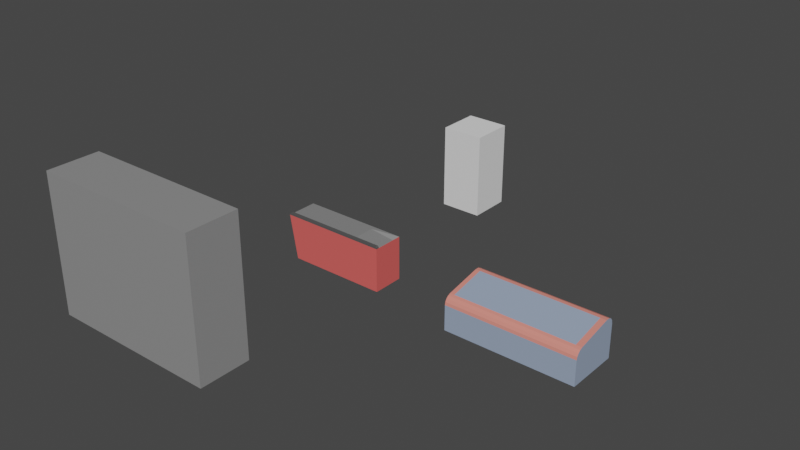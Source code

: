 # Source: shop_props.blend  (saved by Blender 3.6.13; exported with 4.5.12 LTS)
import bpy
from mathutils import Matrix  # noqa: F401  (used for matrix-valued properties, if any)

bpy.ops.wm.read_factory_settings(use_empty=True)
scene = bpy.context.scene
scene.name = 'Scene'

# ---- collections
col_collection = bpy.data.collections.new('Collection'); scene.collection.children.link(col_collection)

# ---- materials (node trees are filled in below, after node groups)
mat_material_001 = bpy.data.materials.new('Material.001')
mat_material_001.use_transparent_shadow = False
mat_material_002 = bpy.data.materials.new('Material.002')
mat_material_002.use_transparent_shadow = False
mat_material_003 = bpy.data.materials.new('Material.003')
mat_material_003.use_transparent_shadow = False
mat_material_004 = bpy.data.materials.new('Material.004')
mat_material_004.use_transparent_shadow = False
mat_material_005 = bpy.data.materials.new('Material.005')
mat_material_005.use_transparent_shadow = False
mat_material_006 = bpy.data.materials.new('Material.006')
mat_material_006.use_transparent_shadow = False

# ---- material node trees
mat_material_001.use_nodes = True; mat_material_001.node_tree.nodes.clear()
_N = mat_material_001.node_tree.nodes; _L = mat_material_001.node_tree.links
n0 = _N.new('ShaderNodeBsdfPrincipled'); n0.name = 'Principled BSDF'; n0.location = (10, 300)
n0.distribution = 'GGX'
n0.subsurface_method = 'RANDOM_WALK_SKIN'
n0.inputs[0].default_value = (0.237, 0.237, 0.237, 1.0)
n0.inputs[3].default_value = 1.45
n0.inputs[27].default_value = (0.0, 0.0, 0.0, 1.0)
n0.inputs[28].default_value = 1.0
n1 = _N.new('ShaderNodeOutputMaterial'); n1.name = 'Material Output'; n1.location = (300, 300)
_L.new(n0.outputs[0], n1.inputs[0])
n1.is_active_output = True
mat_material_002.use_nodes = True; mat_material_002.node_tree.nodes.clear()
_N = mat_material_002.node_tree.nodes; _L = mat_material_002.node_tree.links
n0 = _N.new('ShaderNodeBsdfPrincipled'); n0.name = 'Principled BSDF'; n0.location = (10, 300)
n0.distribution = 'GGX'
n0.subsurface_method = 'RANDOM_WALK_SKIN'
n0.inputs[0].default_value = (0.8, 0.1206, 0.1116, 1.0)
n0.inputs[3].default_value = 1.45
n0.inputs[27].default_value = (0.0, 0.0, 0.0, 1.0)
n0.inputs[28].default_value = 1.0
n1 = _N.new('ShaderNodeOutputMaterial'); n1.name = 'Material Output'; n1.location = (300, 300)
_L.new(n0.outputs[0], n1.inputs[0])
n1.is_active_output = True
mat_material_003.use_nodes = True; mat_material_003.node_tree.nodes.clear()
_N = mat_material_003.node_tree.nodes; _L = mat_material_003.node_tree.links
n0 = _N.new('ShaderNodeBsdfPrincipled'); n0.name = 'Principled BSDF'; n0.location = (10, 300)
n0.distribution = 'GGX'
n0.subsurface_method = 'RANDOM_WALK_SKIN'
n0.inputs[0].default_value = (0.09285, 0.09285, 0.09285, 1.0)
n0.inputs[3].default_value = 1.45
n0.inputs[27].default_value = (0.0, 0.0, 0.0, 1.0)
n0.inputs[28].default_value = 1.0
n1 = _N.new('ShaderNodeOutputMaterial'); n1.name = 'Material Output'; n1.location = (300, 300)
_L.new(n0.outputs[0], n1.inputs[0])
n1.is_active_output = True
mat_material_004.use_nodes = True; mat_material_004.node_tree.nodes.clear()
_N = mat_material_004.node_tree.nodes; _L = mat_material_004.node_tree.links
n0 = _N.new('ShaderNodeBsdfPrincipled'); n0.name = 'Principled BSDF'; n0.location = (10, 300)
n0.distribution = 'GGX'
n0.subsurface_method = 'RANDOM_WALK_SKIN'
n0.inputs[0].default_value = (0.2697, 0.2697, 0.2697, 1.0)
n0.inputs[3].default_value = 1.45
n0.inputs[27].default_value = (0.0, 0.0, 0.0, 1.0)
n0.inputs[28].default_value = 1.0
n1 = _N.new('ShaderNodeOutputMaterial'); n1.name = 'Material Output'; n1.location = (300, 300)
_L.new(n0.outputs[0], n1.inputs[0])
n1.is_active_output = True
mat_material_005.use_nodes = True; mat_material_005.node_tree.nodes.clear()
_N = mat_material_005.node_tree.nodes; _L = mat_material_005.node_tree.links
n0 = _N.new('ShaderNodeBsdfPrincipled'); n0.name = 'Principled BSDF'; n0.location = (10, 300)
n0.distribution = 'GGX'
n0.subsurface_method = 'RANDOM_WALK_SKIN'
n0.inputs[0].default_value = (0.3166, 0.392, 0.5288, 1.0)
n0.inputs[3].default_value = 1.45
n0.inputs[27].default_value = (0.0, 0.0, 0.0, 1.0)
n0.inputs[28].default_value = 1.0
n1 = _N.new('ShaderNodeOutputMaterial'); n1.name = 'Material Output'; n1.location = (300, 300)
_L.new(n0.outputs[0], n1.inputs[0])
n1.is_active_output = True
mat_material_006.use_nodes = True; mat_material_006.node_tree.nodes.clear()
_N = mat_material_006.node_tree.nodes; _L = mat_material_006.node_tree.links
n0 = _N.new('ShaderNodeBsdfPrincipled'); n0.name = 'Principled BSDF'; n0.location = (10, 300)
n0.distribution = 'GGX'
n0.subsurface_method = 'RANDOM_WALK_SKIN'
n0.inputs[0].default_value = (0.8, 0.255, 0.2057, 1.0)
n0.inputs[3].default_value = 1.45
n0.inputs[27].default_value = (0.0, 0.0, 0.0, 1.0)
n0.inputs[28].default_value = 1.0
n1 = _N.new('ShaderNodeOutputMaterial'); n1.name = 'Material Output'; n1.location = (300, 300)
_L.new(n0.outputs[0], n1.inputs[0])
n1.is_active_output = True

# ---- world
world_world = bpy.data.worlds.new('World'); scene.world = world_world
world_world.use_nodes = True; world_world.node_tree.nodes.clear()
_N = world_world.node_tree.nodes; _L = world_world.node_tree.links
n0 = _N.new('ShaderNodeOutputWorld'); n0.name = 'World Output'; n0.location = (300, 300)
n1 = _N.new('ShaderNodeBackground'); n1.name = 'Background'; n1.location = (10, 300)
n1.inputs[0].default_value = (0.05088, 0.05088, 0.05088, 1.0)
_L.new(n1.outputs[0], n0.inputs[0])
n0.is_active_output = True
world_world.color = (0.05088, 0.05088, 0.05088)
world_world.use_sun_shadow = False
world_world.sun_shadow_jitter_overblur = 0.0

# ---- meshes
me_cube_001 = bpy.data.meshes.new('Cube.001')
me_cube_001.from_pydata([(-1.0, -1.0, -1.0), (-1.0, -1.0, 1.0), (-1.0, 1.0, -1.0), (-1.0, 1.0, 1.0), (1.0, -1.0, -1.0), (1.0, -1.0, 1.0), (1.0, 1.0, -1.0), (1.0, 1.0, 1.0)], [], [(0, 1, 3, 2), (2, 3, 7, 6), (6, 7, 5, 4), (4, 5, 1, 0), (2, 6, 4, 0), (7, 3, 1, 5)])
_uv = me_cube_001.uv_layers.new(name='UVMap')
_uv.uv.foreach_set('vector', [0.375, 0.0, 0.625, 0.0, 0.625, 0.25, 0.375, 0.25, 0.375, 0.25, 0.625, 0.25, 0.625, 0.5, 0.375, 0.5, 0.375, 0.5, 0.625, 0.5, 0.625, 0.75, 0.375, 0.75, 0.375, 0.75, 0.625, 0.75, 0.625, 1.0, 0.375, 1.0, 0.125, 0.5, 0.375, 0.5, 0.375, 0.75, 0.125, 0.75, 0.625, 0.5, 0.875, 0.5, 0.875, 0.75, 0.625, 0.75])
me_cube_001.update()
me_cube_002 = bpy.data.meshes.new('Cube.002')
me_cube_002.from_pydata([(0.3186, -0.6195, 1.014), (-0.6209, 0.0, 1.014), (1.0, -0.7314, 0.0), (0.9327, -0.6195, 0.9396), (1.0, 0.0, 0.0), (1.0, 0.0, 1.014), (-1.307, 0.0, 0.0), (-1.307, -0.7314, 0.0), (-1.494, -0.7314, 1.014), (-1.494, 0.0, 1.014), (-0.6209, -0.6592, 1.014), (1.0, -0.6592, 1.014), (-1.494, -0.6592, 1.014), (-0.6209, -0.7314, 1.066), (-0.6209, -0.6592, 1.066), (-1.466, -0.7314, 1.066), (-1.494, -0.7314, 1.038), (-1.494, -0.6592, 1.038), (-1.466, -0.6592, 1.066), (0.9758, -0.7314, 1.066), (1.0, -0.7314, 1.042), (1.0, -0.6592, 1.042), (0.9758, -0.6592, 1.066), (1.0, -0.7314, 1.014), (1.0, -0.7314, 0.0), (-1.307, -0.7314, 0.0), (-1.494, -0.7314, 1.014), (-0.6209, -0.7314, 1.014), (0.3186, -0.1048, 1.014), (0.9327, -0.1048, 0.9396), (1.0, -0.7314, 1.014)], [], [(27, 1, 9, 8), (9, 5, 4, 6), (4, 5, 30, 2), (2, 7, 6, 4), (2, 30, 23, 24), (29, 28, 0, 3), (7, 8, 9, 6), (8, 27, 30, 20, 19, 13, 15, 16), (12, 8, 16, 17), (11, 30, 20, 21), (19, 13, 15, 18, 14, 22), (17, 16, 15, 18), (10, 12, 17, 18, 14, 22, 21, 11), (21, 20, 19, 22), (23, 26, 25, 24), (8, 7, 25, 26), (30, 8, 26, 23), (7, 2, 24, 25), (0, 28, 1, 27), (28, 29, 5, 1), (29, 3, 30, 5), (3, 0, 27, 30)])
me_cube_002.polygons.foreach_set('material_index', [0, 1, 1, 0, 0, 0, 1, 2, 2, 2, 2, 2, 2, 2, 1, 0, 0, 0, 0, 0, 0, 0])
_uv = me_cube_002.uv_layers.new(name='UVMap')
_uv.uv.foreach_set('vector', [0.875, 0.75, 0.875, 0.5, 0.875, 0.5, 0.875, 0.75, 0.625, 0.25, 0.625, 0.5, 0.375, 0.5, 0.375, 0.25, 0.375, 0.5, 0.625, 0.5, 0.625, 0.75, 0.375, 0.75, 0.375, 0.75, 0.125, 0.75, 0.125, 0.5, 0.375, 0.5, 0.0, 0.0, 0.0, 0.0, 0.0, 0.0, 0.0, 0.0, 0.6417, 0.537, 0.8583, 0.537, 0.8583, 0.713, 0.6417, 0.713, 0.375, 0.0, 0.625, 0.0, 0.625, 0.25, 0.375, 0.25, 0.625, 1.0, 0.875, 0.75, 0.625, 0.75, 0.625, 0.75, 0.6287, 0.75, 0.625, 1.0, 0.625, 1.0, 0.625, 1.0, 0.0, 0.0, 0.0, 0.0, 0.0, 0.0, 0.0, 0.0, 0.0, 0.0, 0.0, 0.0, 0.0, 0.0, 0.0, 0.0, 0.625, 0.7537, 0.875, 0.75, 0.875, 0.75, 0.875, 0.75, 0.625, 1.0, 0.625, 0.7537, 0.875, 0.75, 0.875, 0.75, 0.875, 0.75, 0.875, 0.75, 0.0, 0.0, 0.0, 0.0, 0.0, 0.0, 0.0, 0.0, 0.0, 0.0, 0.0, 0.0, 0.0, 0.0, 0.0, 0.0, 0.625, 0.75, 0.625, 0.75, 0.625, 0.7537, 0.625, 0.7537, 0.625, 0.75, 0.625, 0.0, 0.375, 0.0, 0.375, 0.75, 0.625, 0.0, 0.375, 0.0, 0.375, 0.0, 0.625, 0.0, 0.0, 0.0, 0.0, 0.0, 0.0, 0.0, 0.0, 0.0, 0.125, 0.75, 0.375, 0.75, 0.375, 0.75, 0.125, 0.75, 0.8583, 0.713, 0.8583, 0.537, 0.875, 0.5, 0.875, 0.75, 0.8583, 0.537, 0.6417, 0.537, 0.625, 0.5, 0.875, 0.5, 0.6417, 0.537, 0.6417, 0.713, 0.625, 0.75, 0.625, 0.5, 0.6417, 0.713, 0.8583, 0.713, 0.875, 0.75, 0.625, 0.75])
me_cube_002.materials.append(mat_material_001)
me_cube_002.materials.append(mat_material_002)
me_cube_002.materials.append(mat_material_003)
me_cube_002.update()
me_cube_003 = bpy.data.meshes.new('Cube.003')
me_cube_003.from_pydata([(-2.5, -0.7582, -1.991), (-2.5, -0.7582, 2.009), (-2.5, 0.7496, -1.991), (-2.5, 0.7496, 2.009), (2.5, -0.7582, -1.991), (2.5, -0.7582, 2.009), (2.5, 0.7496, -1.991), (2.5, 0.7496, 2.009), (-2.413, -0.7442, -1.905), (-2.413, -0.7442, 1.922), (-2.394, 0.7496, -1.885), (-2.394, 0.7496, 1.902), (2.413, -0.7442, -1.905), (2.413, -0.7442, 1.922), (2.394, 0.7496, -1.885), (2.394, 0.7496, 1.902), (-2.5, -0.7582, -0.9914), (-2.5, -0.7582, 0.008557), (-2.5, -0.7582, 1.009), (-2.5, 0.7496, 1.009), (-2.5, 0.7496, 0.008557), (-2.5, 0.7496, -0.9914), (2.5, 0.7496, 1.009), (2.5, 0.7496, 0.008557), (2.5, 0.7496, -0.9914), (2.5, -0.7582, 1.009), (2.5, -0.7582, 0.008557), (2.5, -0.7582, -0.9914), (-2.413, -0.7442, -0.9481), (-2.413, -0.7442, 0.008558), (-2.413, -0.7442, 0.9653), (-2.394, 0.7496, 0.9555), (-2.394, 0.7496, 0.008557), (-2.394, 0.7496, -0.9384), (2.394, 0.7496, 0.9555), (2.394, 0.7496, 0.008557), (2.394, 0.7496, -0.9384), (2.413, -0.7442, 0.9653), (2.413, -0.7442, 0.008557), (2.413, -0.7442, -0.9481), (-2.413, -0.7442, -0.9852), (2.413, -0.7442, -0.9852), (-2.413, -0.7442, -0.02852), (2.413, -0.7442, -0.02852), (-2.413, -0.7442, 0.9282), (2.413, -0.7442, 0.9282), (2.394, 0.7496, -0.9755), (2.394, 0.7496, -0.02852), (2.394, 0.7496, 0.9184), (-2.394, 0.7496, -0.9755), (-2.394, 0.7496, -0.02852), (-2.394, 0.7496, 0.9184)], [], [(28, 39, 36, 33), (2, 6, 4, 0), (7, 3, 1, 5), (31, 34, 48, 51), (10, 8, 12, 14), (15, 13, 9, 11), (6, 2, 10, 14), (3, 7, 15, 11), (30, 31, 51, 44), (37, 13, 15, 34, 35, 36, 14, 12, 39, 38), (34, 37, 45, 48), (24, 6, 14, 36, 35, 34, 15, 7, 22, 23), (32, 35, 47, 50), (29, 38, 35, 32), (35, 38, 43, 47), (29, 32, 50, 42), (31, 11, 9, 30, 29, 28, 8, 10, 33, 32), (41, 40, 49, 46), (43, 42, 50, 47), (45, 44, 51, 48), (18, 1, 3, 19, 20, 21, 2, 0, 16, 17), (25, 5, 1, 18, 17, 16, 0, 4, 27, 26), (19, 3, 11, 31, 32, 33, 10, 2, 21, 20), (30, 37, 34, 31), (36, 39, 41, 46), (33, 36, 46, 49), (28, 33, 49, 40), (22, 7, 5, 25, 26, 27, 4, 6, 24, 23)])
_uv = me_cube_003.uv_layers.new(name='UVMap')
_uv.uv.foreach_set('vector', [0.4375, 1.0, 0.4375, 0.75, 0.0, 0.0, 0.0, 0.0, 0.125, 0.5, 0.375, 0.5, 0.375, 0.75, 0.125, 0.75, 0.625, 0.5, 0.875, 0.5, 0.875, 0.75, 0.625, 0.75, 0.0, 0.0, 0.0, 0.0, 0.0, 0.0, 0.0, 0.0, 0.125, 0.5, 0.125, 0.75, 0.375, 0.75, 0.375, 0.5, 0.625, 0.5, 0.625, 0.75, 0.875, 0.75, 0.875, 0.5, 0.375, 0.5, 0.125, 0.5, 0.125, 0.5, 0.375, 0.5, 0.875, 0.5, 0.625, 0.5, 0.625, 0.5, 0.875, 0.5, 0.0, 0.0, 0.0, 0.0, 0.0, 0.0, 0.0, 0.0, 0.5625, 0.75, 0.625, 0.75, 0.625, 0.5, 0.5625, 0.5, 0.5, 0.5, 0.4375, 0.5, 0.375, 0.5, 0.375, 0.75, 0.4375, 0.75, 0.5, 0.75, 0.0, 0.0, 0.0, 0.0, 0.0, 0.0, 0.0, 0.0, 0.4375, 0.5, 0.375, 0.5, 0.375, 0.5, 0.4375, 0.5, 0.5, 0.5, 0.5625, 0.5, 0.625, 0.5, 0.625, 0.5, 0.5625, 0.5, 0.5, 0.5, 0.0, 0.0, 0.0, 0.0, 0.0, 0.0, 0.0, 0.0, 0.5, 1.0, 0.5, 0.75, 0.0, 0.0, 0.0, 0.0, 0.0, 0.0, 0.0, 0.0, 0.0, 0.0, 0.0, 0.0, 0.0, 0.0, 0.0, 0.0, 0.0, 0.0, 0.0, 0.0, 0.5625, 0.25, 0.625, 0.25, 0.625, 0.0, 0.5625, 0.0, 0.5, 0.0, 0.4375, 0.0, 0.375, 0.0, 0.375, 0.25, 0.4375, 0.25, 0.5, 0.25, 0.4375, 0.75, 0.4375, 1.0, 0.4375, 0.25, 0.4375, 0.5, 0.5, 0.75, 0.5, 1.0, 0.5, 0.25, 0.5, 0.5, 0.5625, 0.75, 0.5625, 1.0, 0.5625, 0.25, 0.5625, 0.5, 0.5625, 0.0, 0.625, 0.0, 0.625, 0.25, 0.5625, 0.25, 0.5, 0.25, 0.4375, 0.25, 0.375, 0.25, 0.375, 0.0, 0.4375, 0.0, 0.5, 0.0, 0.5625, 0.75, 0.625, 0.75, 0.625, 1.0, 0.5625, 1.0, 0.5, 1.0, 0.4375, 1.0, 0.375, 1.0, 0.375, 0.75, 0.4375, 0.75, 0.5, 0.75, 0.5625, 0.25, 0.625, 0.25, 0.625, 0.25, 0.5625, 0.25, 0.5, 0.25, 0.4375, 0.25, 0.375, 0.25, 0.375, 0.25, 0.4375, 0.25, 0.5, 0.25, 0.5625, 1.0, 0.5625, 0.75, 0.0, 0.0, 0.0, 0.0, 0.0, 0.0, 0.0, 0.0, 0.0, 0.0, 0.0, 0.0, 0.0, 0.0, 0.0, 0.0, 0.0, 0.0, 0.0, 0.0, 0.0, 0.0, 0.0, 0.0, 0.0, 0.0, 0.0, 0.0, 0.5625, 0.5, 0.625, 0.5, 0.625, 0.75, 0.5625, 0.75, 0.5, 0.75, 0.4375, 0.75, 0.375, 0.75, 0.375, 0.5, 0.4375, 0.5, 0.5, 0.5])
me_cube_003.materials.append(mat_material_004)
me_cube_003.update()
me_cube_004 = bpy.data.meshes.new('Cube.004')
me_cube_004.from_pydata([(-1.0, -1.0, -1.0), (-1.0, 0.2229, -1.0), (2.0, -1.0, -1.0), (2.0, 0.2229, -1.0), (-1.0, -1.0, -0.4202), (-1.0, -0.8386, -0.2216), (-1.0, -0.9877, -0.3545), (-1.0, -0.9527, -0.2937), (-1.0, -0.9004, -0.247), (2.0, -0.8386, -0.2216), (2.0, -1.0, -0.4202), (2.0, -0.9004, -0.247), (2.0, -0.9527, -0.2937), (2.0, -0.9877, -0.3545), (-1.0, -0.003913, -0.04734), (-1.0, 0.2229, -0.2317), (-1.0, 0.08288, -0.04686), (-1.0, 0.1565, -0.08173), (-1.0, 0.2056, -0.1466), (2.0, 0.2229, -0.2317), (2.0, -0.003913, -0.04734), (2.0, 0.2056, -0.1466), (2.0, 0.1565, -0.08173), (2.0, 0.08288, -0.04686), (-1.0, -0.8386, -0.2216), (-1.0, -0.003913, -0.04734), (-1.0, -0.8386, -0.2216), (-1.0, -0.003913, -0.04734), (-0.8965, -0.8386, -0.2216), (-0.8965, -0.003913, -0.04734), (1.866, -0.8386, -0.2216), (1.866, -0.003913, -0.04734), (-0.8965, -0.823, -0.2964), (-0.8965, 0.0117, -0.1221), (1.866, -0.823, -0.2964), (1.866, 0.0117, -0.1221)], [], [(3, 19, 21, 22, 23, 20, 9, 11, 12, 13, 10, 2), (30, 31, 35, 34), (1, 15, 19, 3), (1, 3, 2, 0), (9, 5, 8, 11), (11, 8, 7, 12), (12, 7, 6, 13), (13, 6, 4, 10), (2, 10, 4, 0), (14, 20, 23, 16), (16, 23, 22, 17), (17, 22, 21, 18), (18, 21, 19, 15), (0, 4, 6, 7, 8, 5, 14, 16, 17, 18, 15, 1), (14, 5, 24, 25), (25, 24, 26, 27), (27, 26, 28, 29), (20, 9, 30, 31), (33, 32, 34, 35), (28, 30, 34, 32), (29, 28, 32, 33), (31, 29, 33, 35), (28, 29, 31, 30)])
me_cube_004.polygons.foreach_set('material_index', [0, 0, 0, 0, 1, 1, 1, 1, 0, 1, 1, 1, 1, 0, 0, 0, 1, 1, 0, 0, 0, 0, 0])
_uv = me_cube_004.uv_layers.new(name='UVMap')
_uv.uv.foreach_set('vector', [0.375, 0.5, 0.5671, 0.5, 0.589, 0.5035, 0.6074, 0.5136, 0.6203, 0.5286, 0.625, 0.5464, 0.625, 0.717, 0.6212, 0.7296, 0.6097, 0.7403, 0.5912, 0.7475, 0.5697, 0.75, 0.375, 0.75, 0.625, 0.717, 0.625, 0.5464, 0.625, 0.5464, 0.625, 0.717, 0.375, 0.25, 0.5671, 0.25, 0.5671, 0.5, 0.375, 0.5, 0.125, 0.5, 0.375, 0.5, 0.375, 0.75, 0.125, 0.75, 0.625, 0.717, 0.875, 0.717, 0.875, 0.7301, 0.625, 0.7301, 0.625, 0.7301, 0.875, 0.7301, 0.875, 0.75, 0.625, 0.75, 0.625, 0.75, 0.625, 1.0, 0.5917, 1.0, 0.5917, 0.75, 0.5917, 0.75, 0.5917, 1.0, 0.5697, 1.0, 0.5697, 0.75, 0.375, 0.75, 0.5697, 0.75, 0.5697, 1.0, 0.375, 1.0, 0.875, 0.5464, 0.625, 0.5464, 0.625, 0.5293, 0.875, 0.5293, 0.875, 0.5293, 0.625, 0.5293, 0.625, 0.5, 0.875, 0.5, 0.625, 0.25, 0.625, 0.5, 0.5883, 0.5, 0.5883, 0.25, 0.5883, 0.25, 0.5883, 0.5, 0.5671, 0.5, 0.5671, 0.25, 0.375, 0.0, 0.5697, 0.0, 0.5912, 0.002512, 0.6097, 0.009664, 0.6212, 0.02037, 0.625, 0.033, 0.625, 0.2036, 0.6203, 0.2214, 0.6074, 0.2364, 0.589, 0.2465, 0.5671, 0.25, 0.375, 0.25, 0.875, 0.5464, 0.875, 0.717, 0.875, 0.717, 0.875, 0.5464, 0.875, 0.5464, 0.875, 0.717, 0.875, 0.717, 0.875, 0.5464, 0.875, 0.5464, 0.875, 0.717, 0.875, 0.717, 0.875, 0.5464, 0.625, 0.5464, 0.625, 0.717, 0.625, 0.717, 0.625, 0.5464, 0.875, 0.5464, 0.875, 0.717, 0.625, 0.717, 0.625, 0.5464, 0.0, 0.0, 0.0, 0.0, 0.0, 0.0, 0.0, 0.0, 0.875, 0.5464, 0.875, 0.717, 0.875, 0.717, 0.875, 0.5464, 0.0, 0.0, 0.0, 0.0, 0.0, 0.0, 0.0, 0.0, 0.875, 0.717, 0.875, 0.5464, 0.0, 0.0, 0.625, 0.717])
me_cube_004.materials.append(mat_material_005)
me_cube_004.materials.append(mat_material_006)
me_cube_004.update()

# ---- objects
ob_cube = bpy.data.objects.new('Cube', me_cube_001)
ob_kassa = bpy.data.objects.new('kassa', me_cube_002)
ob_polka = bpy.data.objects.new('polka', me_cube_003)
ob_friddge = bpy.data.objects.new('friddge', me_cube_004)

# ---- transforms, parenting, visibility, modifiers, constraints
ob_cube.location = (0.0, 4.0, 1.0)
ob_cube.scale = (0.5, 0.5, 1.0)
ob_kassa.location = (0.0, 0.0, 0.0)
ob_polka.location = (-1.2, -4.8, 1.593)
ob_polka.scale = (0.8, 0.8, 0.8)
ob_friddge.location = (4.0, 0.0, 1.0)

# ---- collection membership
col_collection.objects.link(ob_cube)
col_collection.objects.link(ob_kassa)
col_collection.objects.link(ob_polka)
col_collection.objects.link(ob_friddge)

# ---- scene / render settings (as saved in the file)
scene.frame_start = 1; scene.frame_end = 250; scene.frame_set(1)
scene.render.engine = 'BLENDER_EEVEE_NEXT'
scene.cycles.sampling_pattern = 'TABULATED_SOBOL'
scene.view_settings.view_transform = 'Filmic'
bpy.context.view_layer.update()

# ---- added for rendering (the .blend has no active camera and no usable light): camera, sun
cam_auto = bpy.data.cameras.new('AutoCamera')
cam_auto.lens = 50.0
cam_auto.sensor_width = 36.0
cam_auto.clip_end = 1000.0
ob_auto_camera = bpy.data.objects.new('AutoCamera', cam_auto)
scene.collection.objects.link(ob_auto_camera)
ob_auto_camera.location = (14.2541, -15.878, 11.8833)
ob_auto_camera.rotation_euler = (1.09748, -7.21219e-08, 0.694738)
scene.camera = ob_auto_camera
light_auto_sun = bpy.data.lights.new('AutoSun', 'SUN')
light_auto_sun.energy = 3.0
light_auto_sun.angle = 0.0523599
ob_auto_sun = bpy.data.objects.new('AutoSun', light_auto_sun)
scene.collection.objects.link(ob_auto_sun)
ob_auto_sun.rotation_euler = (0.872665, 0.174533, 0.523599)
bpy.context.view_layer.update()
